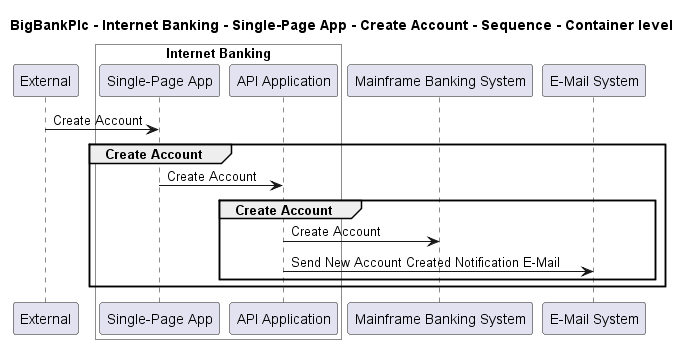

The diagram above was rendered by PlantUML. Its source (embedded in the PNG):
@startuml

title BigBankPlc - Internet Banking - Single-Page App - Create Account - Sequence - Container level

participant "External" as C4InterFlow.SoftwareSystems.ExternalSystem

box "Internet Banking" #White
    participant "Single-Page App" as BigBankPlc.SoftwareSystems.InternetBanking.Containers.SinglePageApp
    participant "API Application" as BigBankPlc.SoftwareSystems.InternetBanking.Containers.APIApplication
end box

participant "Mainframe Banking System" as BigBankPlc.SoftwareSystems.MainframeBankingSystem
participant "E-Mail System" as BigBankPlc.SoftwareSystems.EMailSystem

C4InterFlow.SoftwareSystems.ExternalSystem -> BigBankPlc.SoftwareSystems.InternetBanking.Containers.SinglePageApp : Create Account
group Create Account
BigBankPlc.SoftwareSystems.InternetBanking.Containers.SinglePageApp -> BigBankPlc.SoftwareSystems.InternetBanking.Containers.APIApplication : Create Account
group Create Account
BigBankPlc.SoftwareSystems.InternetBanking.Containers.APIApplication -> BigBankPlc.SoftwareSystems.MainframeBankingSystem : Create Account
BigBankPlc.SoftwareSystems.InternetBanking.Containers.APIApplication -> BigBankPlc.SoftwareSystems.EMailSystem : Send New Account Created Notification E-Mail
end
end


@enduml